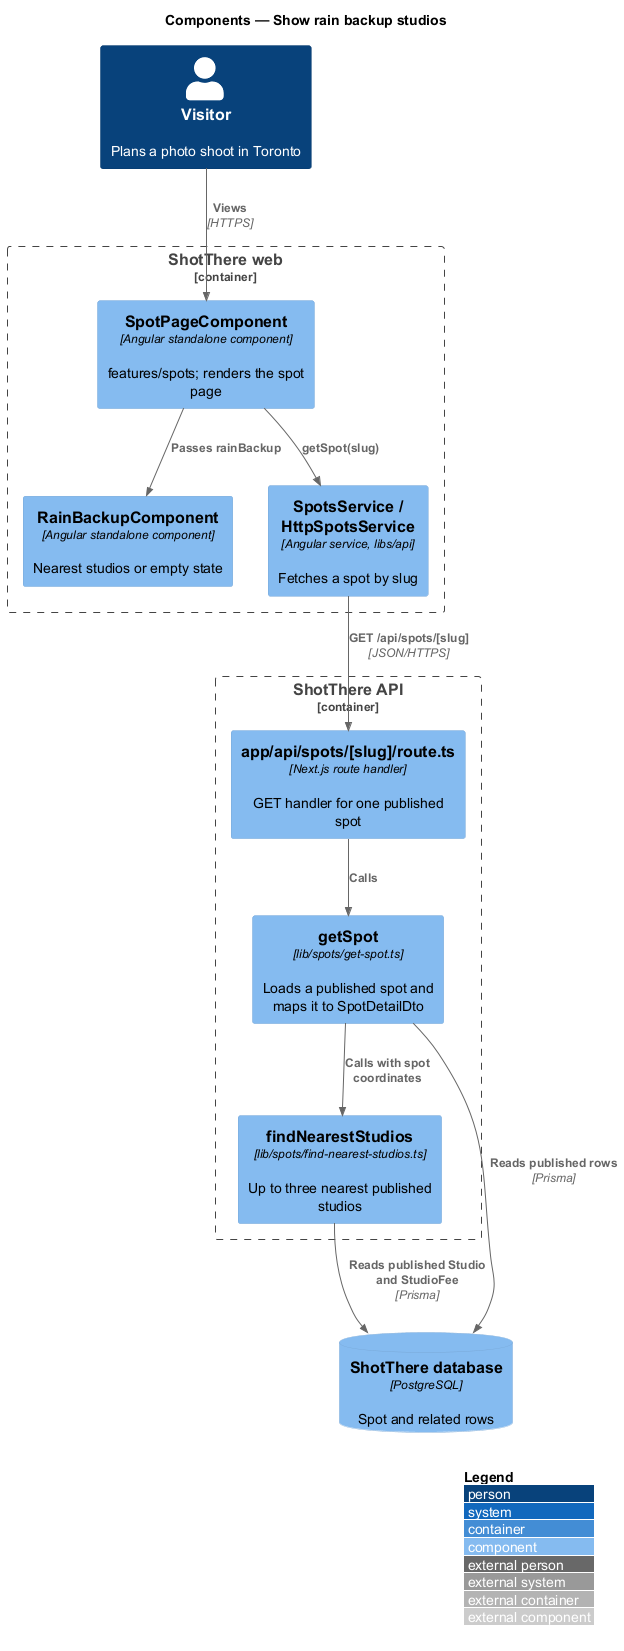

The diagram above was rendered by PlantUML. Its source (embedded in the PNG):
@startuml
!include <C4/C4_Component>
LAYOUT_WITH_LEGEND()
title Components — Show rain backup studios

Person(visitor, "Visitor", "Plans a photo shoot in Toronto")
Container_Boundary(web, "ShotThere web") {
  Component(page, "SpotPageComponent", "Angular standalone component", "features/spots; renders the spot page")
  Component(rain, "RainBackupComponent", "Angular standalone component", "Nearest studios or empty state")
  Component(svc, "SpotsService / HttpSpotsService", "Angular service, libs/api", "Fetches a spot by slug")
}
Container_Boundary(api, "ShotThere API") {
  Component(route, "app/api/spots/[slug]/route.ts", "Next.js route handler", "GET handler for one published spot")
  Component(getspot, "getSpot", "lib/spots/get-spot.ts", "Loads a published spot and maps it to SpotDetailDto")
  Component(nearest, "findNearestStudios", "lib/spots/find-nearest-studios.ts", "Up to three nearest published studios")
}
ComponentDb(db, "ShotThere database", "PostgreSQL", "Spot and related rows")

Rel(visitor, page, "Views", "HTTPS")
Rel(page, svc, "getSpot(slug)")
Rel(svc, route, "GET /api/spots/[slug]", "JSON/HTTPS")
Rel(route, getspot, "Calls")
Rel(getspot, db, "Reads published rows", "Prisma")
Rel(page, rain, "Passes rainBackup")
Rel(getspot, nearest, "Calls with spot coordinates")
Rel(nearest, db, "Reads published Studio and StudioFee", "Prisma")
@enduml